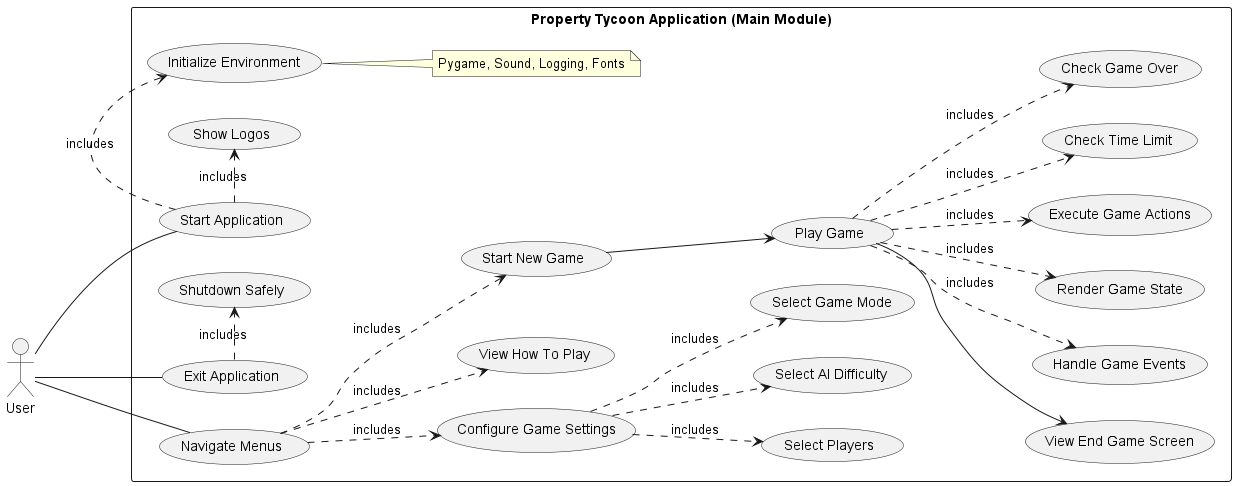

The diagram above was rendered by PlantUML. Its source (embedded in the PNG):
@startuml
left to right direction
actor User

rectangle "Property Tycoon Application (Main Module)" {
  User -- (Start Application)
  User -- (Navigate Menus)
  (Navigate Menus) ..> (Configure Game Settings) : includes
  (Navigate Menus) ..> (View How To Play) : includes
  (Navigate Menus) ..> (Start New Game) : includes
  (Start New Game) --> (Play Game)
  (Play Game) --> (View End Game Screen)
  User -- (Exit Application)

  (Start Application) .> (Initialize Environment) : includes
  note right of (Initialize Environment)
    Pygame, Sound, Logging, Fonts
  end note
  (Start Application) .> (Show Logos) : includes

  (Configure Game Settings) ..> (Select Players) : includes
  (Configure Game Settings) ..> (Select AI Difficulty) : includes
  (Configure Game Settings) ..> (Select Game Mode) : includes

  (Play Game) ..> (Handle Game Events) : includes
  (Play Game) ..> (Render Game State) : includes
  (Play Game) ..> (Execute Game Actions) : includes
  (Play Game) ..> (Check Time Limit) : includes
  (Play Game) ..> (Check Game Over) : includes

  (Exit Application) .> (Shutdown Safely) : includes
}
@enduml